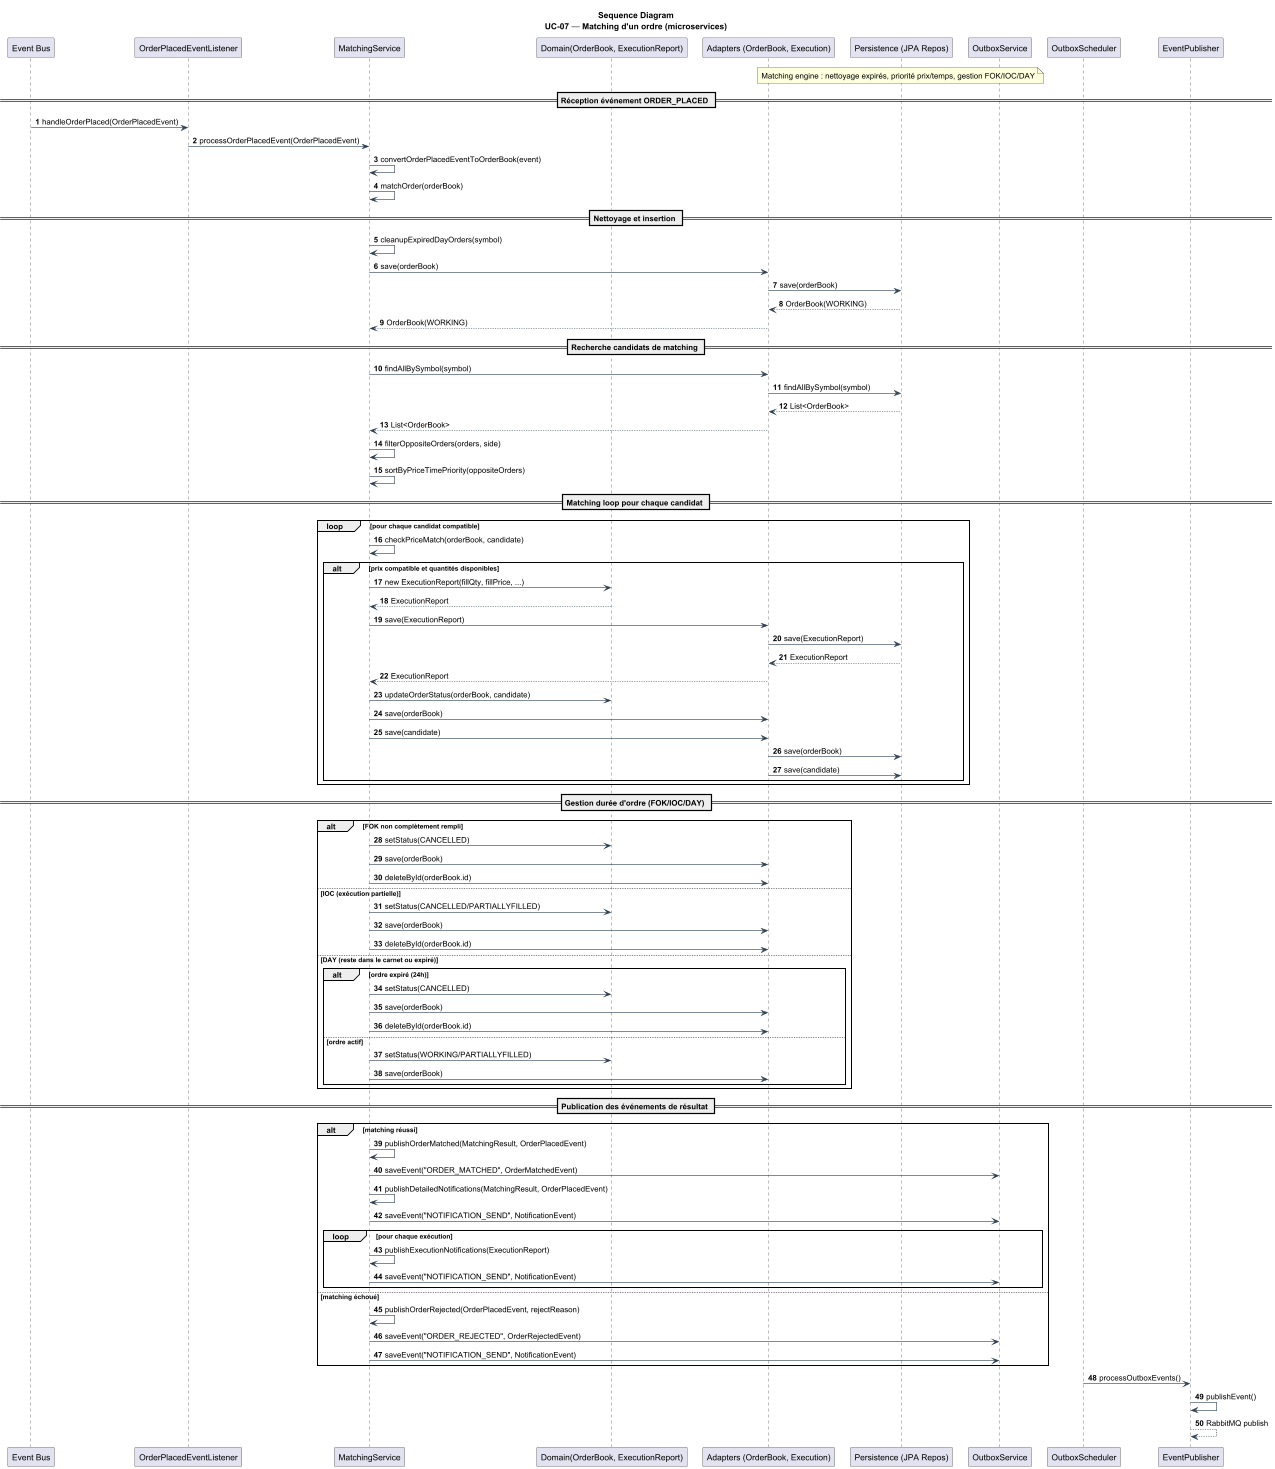

The diagram above was rendered by PlantUML. Its source (embedded in the PNG):
@startuml
' UC-07 — Matching d'un ordre (BrokerX)

title Sequence Diagram\nUC-07 — Matching d'un ordre (microservices)

skinparam ParticipantPadding 8
skinparam BoxPadding 6
skinparam Shadowing false
skinparam ArrowColor #2c3e50
skinparam ActorStyle awesome
autonumber

participant "Event Bus" as EventBus
participant "OrderPlacedEventListener" as Listener
participant "MatchingService" as Service
participant "Domain(OrderBook, ExecutionReport)" as Domain
participant "Adapters (OrderBook, Execution)" as Adapters
participant "Persistence (JPA Repos)" as Persistence
participant "OutboxService" as Outbox
participant "OutboxScheduler" as Scheduler
participant "EventPublisher" as Publisher

note over Persistence
Matching engine : nettoyage expirés, priorité prix/temps, gestion FOK/IOC/DAY
end note

== Réception événement ORDER_PLACED ==
EventBus -> Listener: handleOrderPlaced(OrderPlacedEvent)
Listener -> Service: processOrderPlacedEvent(OrderPlacedEvent)

Service -> Service: convertOrderPlacedEventToOrderBook(event)
Service -> Service: matchOrder(orderBook)

== Nettoyage et insertion ==
Service -> Service: cleanupExpiredDayOrders(symbol)
Service -> Adapters: save(orderBook)
Adapters -> Persistence: save(orderBook)
Persistence --> Adapters: OrderBook(WORKING)
Adapters --> Service: OrderBook(WORKING)

== Recherche candidats de matching ==
Service -> Adapters: findAllBySymbol(symbol)
Adapters -> Persistence: findAllBySymbol(symbol)
Persistence --> Adapters: List<OrderBook>
Adapters --> Service: List<OrderBook>

Service -> Service: filterOppositeOrders(orders, side)
Service -> Service: sortByPriceTimePriority(oppositeOrders)

== Matching loop pour chaque candidat ==
loop pour chaque candidat compatible
    Service -> Service: checkPriceMatch(orderBook, candidate)

    alt prix compatible et quantités disponibles
        Service -> Domain: new ExecutionReport(fillQty, fillPrice, ...)
        Domain --> Service: ExecutionReport

        Service -> Adapters: save(ExecutionReport)
        Adapters -> Persistence: save(ExecutionReport)
        Persistence --> Adapters: ExecutionReport
        Adapters --> Service: ExecutionReport

        Service -> Domain: updateOrderStatus(orderBook, candidate)
        Service -> Adapters: save(orderBook)
        Service -> Adapters: save(candidate)
        Adapters -> Persistence: save(orderBook)
        Adapters -> Persistence: save(candidate)
    end
end

== Gestion durée d'ordre (FOK/IOC/DAY) ==
alt FOK non complètement rempli
    Service -> Domain: setStatus(CANCELLED)
    Service -> Adapters: save(orderBook)
    Service -> Adapters: deleteById(orderBook.id)
else IOC (exécution partielle)
    Service -> Domain: setStatus(CANCELLED/PARTIALLYFILLED)
    Service -> Adapters: save(orderBook)
    Service -> Adapters: deleteById(orderBook.id)
else DAY (reste dans le carnet ou expiré)
    alt ordre expiré (24h)
        Service -> Domain: setStatus(CANCELLED)
        Service -> Adapters: save(orderBook)
        Service -> Adapters: deleteById(orderBook.id)
    else ordre actif
        Service -> Domain: setStatus(WORKING/PARTIALLYFILLED)
        Service -> Adapters: save(orderBook)
    end
end

== Publication des événements de résultat ==
alt matching réussi
    Service -> Service: publishOrderMatched(MatchingResult, OrderPlacedEvent)
    Service -> Outbox: saveEvent("ORDER_MATCHED", OrderMatchedEvent)

    Service -> Service: publishDetailedNotifications(MatchingResult, OrderPlacedEvent)
    Service -> Outbox: saveEvent("NOTIFICATION_SEND", NotificationEvent)

    loop pour chaque exécution
        Service -> Service: publishExecutionNotifications(ExecutionReport)
        Service -> Outbox: saveEvent("NOTIFICATION_SEND", NotificationEvent)
    end
else matching échoué
    Service -> Service: publishOrderRejected(OrderPlacedEvent, rejectReason)
    Service -> Outbox: saveEvent("ORDER_REJECTED", OrderRejectedEvent)

    Service -> Outbox: saveEvent("NOTIFICATION_SEND", NotificationEvent)
end

Scheduler -> Publisher: processOutboxEvents()
Publisher -> Publisher: publishEvent()
Publisher --> Publisher: RabbitMQ publish

@enduml